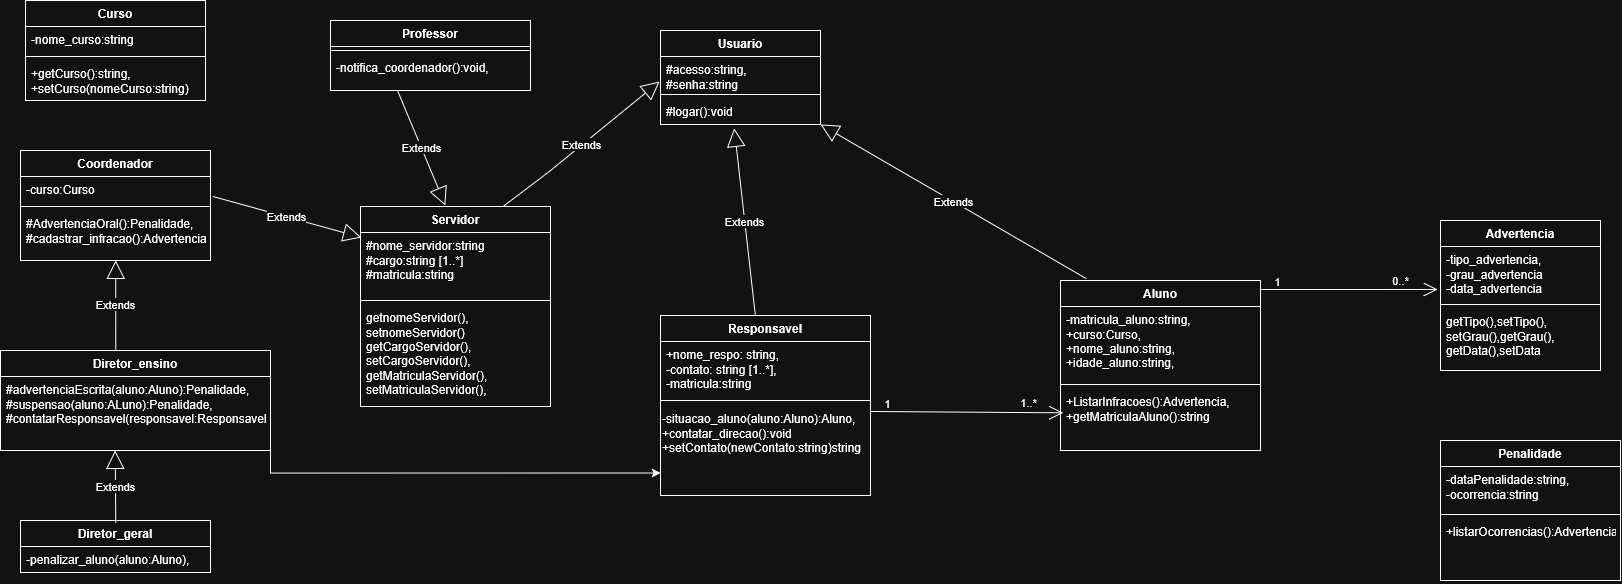

The diagram above was exported from draw.io. Its source (the exported page's mxGraphModel, read from the mxfile embedded in the PNG):
<mxGraphModel dx="1234" dy="571" grid="1" gridSize="10" guides="1" tooltips="1" connect="1" arrows="1" fold="1" page="1" pageScale="1" pageWidth="827" pageHeight="1169" math="0" shadow="0">
  <root>
    <mxCell id="0" />
    <mxCell id="1" parent="0" />
    <mxCell id="xs42wu92gQMOYfFMKM-e-1" parent="1" style="swimlane;fontStyle=1;align=center;verticalAlign=top;childLayout=stackLayout;horizontal=1;startSize=26;horizontalStack=0;resizeParent=1;resizeParentMax=0;resizeLast=0;collapsible=1;marginBottom=0;whiteSpace=wrap;html=1;" value="Responsavel" vertex="1">
      <mxGeometry height="180" width="210" x="920" y="415" as="geometry" />
    </mxCell>
    <mxCell id="xs42wu92gQMOYfFMKM-e-2" parent="xs42wu92gQMOYfFMKM-e-1" style="text;strokeColor=none;fillColor=none;align=left;verticalAlign=top;spacingLeft=4;spacingRight=4;overflow=hidden;rotatable=0;points=[[0,0.5],[1,0.5]];portConstraint=eastwest;whiteSpace=wrap;html=1;" value="&lt;div&gt;+nome_respo: string,&lt;/div&gt;&lt;div&gt;-contato: string [1..*],&lt;/div&gt;&lt;div&gt;-matricula:string&lt;/div&gt;" vertex="1">
      <mxGeometry height="54" width="210" y="26" as="geometry" />
    </mxCell>
    <mxCell id="xs42wu92gQMOYfFMKM-e-3" parent="xs42wu92gQMOYfFMKM-e-1" style="line;strokeWidth=1;fillColor=none;align=left;verticalAlign=middle;spacingTop=-1;spacingLeft=3;spacingRight=3;rotatable=0;labelPosition=right;points=[];portConstraint=eastwest;strokeColor=inherit;" value="" vertex="1">
      <mxGeometry height="10" width="210" y="80" as="geometry" />
    </mxCell>
    <mxCell id="luCHM44WGut-25TlMgP9-3" parent="xs42wu92gQMOYfFMKM-e-1" style="text;whiteSpace=wrap;html=1;" value="&lt;div&gt;-situacao_aluno(aluno:Aluno):Aluno,&lt;/div&gt;&lt;div&gt;+contatar_direcao():void&lt;/div&gt;&lt;div&gt;+setContato(newContato:string)string&lt;/div&gt;&lt;div&gt;&lt;br&gt;&lt;/div&gt;" vertex="1">
      <mxGeometry height="90" width="210" y="90" as="geometry" />
    </mxCell>
    <mxCell id="xs42wu92gQMOYfFMKM-e-5" parent="1" style="swimlane;fontStyle=1;align=center;verticalAlign=top;childLayout=stackLayout;horizontal=1;startSize=26;horizontalStack=0;resizeParent=1;resizeParentMax=0;resizeLast=0;collapsible=1;marginBottom=0;whiteSpace=wrap;html=1;" value="&lt;div&gt;Penalidade&lt;/div&gt;" vertex="1">
      <mxGeometry height="140" width="180" x="1700" y="540" as="geometry" />
    </mxCell>
    <mxCell id="xs42wu92gQMOYfFMKM-e-6" parent="xs42wu92gQMOYfFMKM-e-5" style="text;strokeColor=none;fillColor=none;align=left;verticalAlign=top;spacingLeft=4;spacingRight=4;overflow=hidden;rotatable=0;points=[[0,0.5],[1,0.5]];portConstraint=eastwest;whiteSpace=wrap;html=1;" value="&lt;div&gt;-dataPenalidade:string,&lt;/div&gt;&lt;div&gt;-ocorrencia:string&lt;/div&gt;" vertex="1">
      <mxGeometry height="44" width="180" y="26" as="geometry" />
    </mxCell>
    <mxCell id="xs42wu92gQMOYfFMKM-e-7" parent="xs42wu92gQMOYfFMKM-e-5" style="line;strokeWidth=1;fillColor=none;align=left;verticalAlign=middle;spacingTop=-1;spacingLeft=3;spacingRight=3;rotatable=0;labelPosition=right;points=[];portConstraint=eastwest;strokeColor=inherit;" value="" vertex="1">
      <mxGeometry height="8" width="180" y="70" as="geometry" />
    </mxCell>
    <mxCell id="xs42wu92gQMOYfFMKM-e-8" parent="xs42wu92gQMOYfFMKM-e-5" style="text;strokeColor=none;fillColor=none;align=left;verticalAlign=top;spacingLeft=4;spacingRight=4;overflow=hidden;rotatable=0;points=[[0,0.5],[1,0.5]];portConstraint=eastwest;whiteSpace=wrap;html=1;" value="+listarOcorrencias():Advertencia" vertex="1">
      <mxGeometry height="62" width="180" y="78" as="geometry" />
    </mxCell>
    <mxCell id="xs42wu92gQMOYfFMKM-e-9" parent="1" style="swimlane;fontStyle=1;align=center;verticalAlign=top;childLayout=stackLayout;horizontal=1;startSize=26;horizontalStack=0;resizeParent=1;resizeParentMax=0;resizeLast=0;collapsible=1;marginBottom=0;whiteSpace=wrap;html=1;" value="Aluno" vertex="1">
      <mxGeometry height="170" width="200" x="1320" y="380" as="geometry" />
    </mxCell>
    <mxCell id="xs42wu92gQMOYfFMKM-e-10" parent="xs42wu92gQMOYfFMKM-e-9" style="text;strokeColor=none;fillColor=none;align=left;verticalAlign=top;spacingLeft=4;spacingRight=4;overflow=hidden;rotatable=0;points=[[0,0.5],[1,0.5]];portConstraint=eastwest;whiteSpace=wrap;html=1;" value="&lt;div&gt;-matricula_aluno:string,&lt;/div&gt;&lt;div&gt;+curso:Curso,&lt;/div&gt;&lt;div&gt;+nome_aluno:string,&lt;/div&gt;&lt;div&gt;+idade_aluno:string,&lt;/div&gt;" vertex="1">
      <mxGeometry height="74" width="200" y="26" as="geometry" />
    </mxCell>
    <mxCell id="xs42wu92gQMOYfFMKM-e-11" parent="xs42wu92gQMOYfFMKM-e-9" style="line;strokeWidth=1;fillColor=none;align=left;verticalAlign=middle;spacingTop=-1;spacingLeft=3;spacingRight=3;rotatable=0;labelPosition=right;points=[];portConstraint=eastwest;strokeColor=inherit;" value="" vertex="1">
      <mxGeometry height="8" width="200" y="100" as="geometry" />
    </mxCell>
    <mxCell id="xs42wu92gQMOYfFMKM-e-12" parent="xs42wu92gQMOYfFMKM-e-9" style="text;strokeColor=none;fillColor=none;align=left;verticalAlign=top;spacingLeft=4;spacingRight=4;overflow=hidden;rotatable=0;points=[[0,0.5],[1,0.5]];portConstraint=eastwest;whiteSpace=wrap;html=1;" value="&lt;div&gt;+ListarInfracoes():Advertencia,&lt;/div&gt;&lt;div&gt;+getMatriculaAluno():string&lt;/div&gt;" vertex="1">
      <mxGeometry height="62" width="200" y="108" as="geometry" />
    </mxCell>
    <mxCell id="xs42wu92gQMOYfFMKM-e-13" parent="1" style="swimlane;fontStyle=1;align=center;verticalAlign=top;childLayout=stackLayout;horizontal=1;startSize=26;horizontalStack=0;resizeParent=1;resizeParentMax=0;resizeLast=0;collapsible=1;marginBottom=0;whiteSpace=wrap;html=1;" value="Usuario" vertex="1">
      <mxGeometry height="94" width="160" x="920" y="130" as="geometry" />
    </mxCell>
    <mxCell id="xs42wu92gQMOYfFMKM-e-14" parent="xs42wu92gQMOYfFMKM-e-13" style="text;strokeColor=none;fillColor=none;align=left;verticalAlign=top;spacingLeft=4;spacingRight=4;overflow=hidden;rotatable=0;points=[[0,0.5],[1,0.5]];portConstraint=eastwest;whiteSpace=wrap;html=1;" value="&lt;div&gt;#acesso:string,&lt;/div&gt;&lt;div&gt;#senha:string&lt;/div&gt;" vertex="1">
      <mxGeometry height="34" width="160" y="26" as="geometry" />
    </mxCell>
    <mxCell id="xs42wu92gQMOYfFMKM-e-15" parent="xs42wu92gQMOYfFMKM-e-13" style="line;strokeWidth=1;fillColor=none;align=left;verticalAlign=middle;spacingTop=-1;spacingLeft=3;spacingRight=3;rotatable=0;labelPosition=right;points=[];portConstraint=eastwest;strokeColor=inherit;" value="" vertex="1">
      <mxGeometry height="8" width="160" y="60" as="geometry" />
    </mxCell>
    <mxCell id="xs42wu92gQMOYfFMKM-e-16" parent="xs42wu92gQMOYfFMKM-e-13" style="text;strokeColor=none;fillColor=none;align=left;verticalAlign=top;spacingLeft=4;spacingRight=4;overflow=hidden;rotatable=0;points=[[0,0.5],[1,0.5]];portConstraint=eastwest;whiteSpace=wrap;html=1;" value="#logar():void" vertex="1">
      <mxGeometry height="26" width="160" y="68" as="geometry" />
    </mxCell>
    <mxCell id="xs42wu92gQMOYfFMKM-e-17" parent="1" style="swimlane;fontStyle=1;align=center;verticalAlign=top;childLayout=stackLayout;horizontal=1;startSize=26;horizontalStack=0;resizeParent=1;resizeParentMax=0;resizeLast=0;collapsible=1;marginBottom=0;whiteSpace=wrap;html=1;" value="Curso" vertex="1">
      <mxGeometry height="100" width="180" x="285" y="100" as="geometry" />
    </mxCell>
    <mxCell id="xs42wu92gQMOYfFMKM-e-18" parent="xs42wu92gQMOYfFMKM-e-17" style="text;strokeColor=none;fillColor=none;align=left;verticalAlign=top;spacingLeft=4;spacingRight=4;overflow=hidden;rotatable=0;points=[[0,0.5],[1,0.5]];portConstraint=eastwest;whiteSpace=wrap;html=1;" value="-nome_curso:string" vertex="1">
      <mxGeometry height="26" width="180" y="26" as="geometry" />
    </mxCell>
    <mxCell id="xs42wu92gQMOYfFMKM-e-19" parent="xs42wu92gQMOYfFMKM-e-17" style="line;strokeWidth=1;fillColor=none;align=left;verticalAlign=middle;spacingTop=-1;spacingLeft=3;spacingRight=3;rotatable=0;labelPosition=right;points=[];portConstraint=eastwest;strokeColor=inherit;" value="" vertex="1">
      <mxGeometry height="8" width="180" y="52" as="geometry" />
    </mxCell>
    <mxCell id="xs42wu92gQMOYfFMKM-e-20" parent="xs42wu92gQMOYfFMKM-e-17" style="text;strokeColor=none;fillColor=none;align=left;verticalAlign=top;spacingLeft=4;spacingRight=4;overflow=hidden;rotatable=0;points=[[0,0.5],[1,0.5]];portConstraint=eastwest;whiteSpace=wrap;html=1;" value="&lt;div&gt;+getCurso():string,&lt;/div&gt;&lt;div&gt;+setCurso(nomeCurso:string)&lt;/div&gt;" vertex="1">
      <mxGeometry height="40" width="180" y="60" as="geometry" />
    </mxCell>
    <mxCell id="xs42wu92gQMOYfFMKM-e-21" parent="1" style="swimlane;fontStyle=1;align=center;verticalAlign=top;childLayout=stackLayout;horizontal=1;startSize=26;horizontalStack=0;resizeParent=1;resizeParentMax=0;resizeLast=0;collapsible=1;marginBottom=0;whiteSpace=wrap;html=1;" value="Advertencia" vertex="1">
      <mxGeometry height="150" width="160" x="1700" y="320" as="geometry" />
    </mxCell>
    <mxCell id="xs42wu92gQMOYfFMKM-e-22" parent="xs42wu92gQMOYfFMKM-e-21" style="text;strokeColor=none;fillColor=none;align=left;verticalAlign=top;spacingLeft=4;spacingRight=4;overflow=hidden;rotatable=0;points=[[0,0.5],[1,0.5]];portConstraint=eastwest;whiteSpace=wrap;html=1;" value="&lt;div&gt;-tipo_advertencia,&lt;/div&gt;&lt;div&gt;-grau_advertencia&lt;/div&gt;&lt;div&gt;-data_advertencia&lt;/div&gt;" vertex="1">
      <mxGeometry height="54" width="160" y="26" as="geometry" />
    </mxCell>
    <mxCell id="xs42wu92gQMOYfFMKM-e-23" parent="xs42wu92gQMOYfFMKM-e-21" style="line;strokeWidth=1;fillColor=none;align=left;verticalAlign=middle;spacingTop=-1;spacingLeft=3;spacingRight=3;rotatable=0;labelPosition=right;points=[];portConstraint=eastwest;strokeColor=inherit;" value="" vertex="1">
      <mxGeometry height="8" width="160" y="80" as="geometry" />
    </mxCell>
    <mxCell id="xs42wu92gQMOYfFMKM-e-24" parent="xs42wu92gQMOYfFMKM-e-21" style="text;strokeColor=none;fillColor=none;align=left;verticalAlign=top;spacingLeft=4;spacingRight=4;overflow=hidden;rotatable=0;points=[[0,0.5],[1,0.5]];portConstraint=eastwest;whiteSpace=wrap;html=1;" value="&lt;div&gt;getTipo(),setTipo(),&lt;/div&gt;&lt;div&gt;setGrau(),getGrau(),&lt;/div&gt;&lt;div&gt;getData(),setData&lt;/div&gt;" vertex="1">
      <mxGeometry height="62" width="160" y="88" as="geometry" />
    </mxCell>
    <mxCell id="xs42wu92gQMOYfFMKM-e-25" edge="1" parent="1" source="xs42wu92gQMOYfFMKM-e-9" style="endArrow=block;endSize=16;endFill=0;html=1;rounded=0;exitX=0.129;exitY=-0.011;exitDx=0;exitDy=0;exitPerimeter=0;entryX=1;entryY=1;entryDx=0;entryDy=0;" target="xs42wu92gQMOYfFMKM-e-13" value="Extends">
      <mxGeometry relative="1" width="160" as="geometry">
        <mxPoint x="1477" y="700" as="sourcePoint" />
        <mxPoint x="1410" y="309.4117647058824" as="targetPoint" />
      </mxGeometry>
    </mxCell>
    <mxCell id="xs42wu92gQMOYfFMKM-e-26" edge="1" parent="1" source="xs42wu92gQMOYfFMKM-e-28" style="endArrow=block;endSize=16;endFill=0;html=1;rounded=0;entryX=-0.006;entryY=0.735;entryDx=0;entryDy=0;entryPerimeter=0;exitX=0.75;exitY=0;exitDx=0;exitDy=0;" target="xs42wu92gQMOYfFMKM-e-14" value="Extends">
      <mxGeometry relative="1" width="160" as="geometry">
        <Array as="points">
          <mxPoint x="810" y="270" />
        </Array>
        <mxPoint x="737" y="279.99823529411765" as="sourcePoint" />
        <mxPoint x="670" y="-110.58999999999992" as="targetPoint" />
      </mxGeometry>
    </mxCell>
    <mxCell id="xs42wu92gQMOYfFMKM-e-27" edge="1" parent="1" source="xs42wu92gQMOYfFMKM-e-1" style="endArrow=block;endSize=16;endFill=0;html=1;rounded=0;entryX=0.461;entryY=1.15;entryDx=0;entryDy=0;entryPerimeter=0;" target="xs42wu92gQMOYfFMKM-e-16" value="Extends">
      <mxGeometry relative="1" width="160" as="geometry">
        <Array as="points" />
        <mxPoint x="1300" y="440" as="sourcePoint" />
        <mxPoint x="1150" y="330" as="targetPoint" />
      </mxGeometry>
    </mxCell>
    <mxCell id="xs42wu92gQMOYfFMKM-e-28" parent="1" style="swimlane;fontStyle=1;align=center;verticalAlign=top;childLayout=stackLayout;horizontal=1;startSize=26;horizontalStack=0;resizeParent=1;resizeParentMax=0;resizeLast=0;collapsible=1;marginBottom=0;whiteSpace=wrap;html=1;" value="Servidor" vertex="1">
      <mxGeometry height="200" width="190" x="620" y="306" as="geometry" />
    </mxCell>
    <mxCell id="xs42wu92gQMOYfFMKM-e-29" parent="xs42wu92gQMOYfFMKM-e-28" style="text;strokeColor=none;fillColor=none;align=left;verticalAlign=top;spacingLeft=4;spacingRight=4;overflow=hidden;rotatable=0;points=[[0,0.5],[1,0.5]];portConstraint=eastwest;whiteSpace=wrap;html=1;" value="&lt;div&gt;#nome_servidor:string&lt;/div&gt;&lt;div&gt;#cargo:string [1..*]&lt;/div&gt;&lt;div&gt;#matricula:string&lt;/div&gt;" vertex="1">
      <mxGeometry height="64" width="190" y="26" as="geometry" />
    </mxCell>
    <mxCell id="xs42wu92gQMOYfFMKM-e-30" parent="xs42wu92gQMOYfFMKM-e-28" style="line;strokeWidth=1;fillColor=none;align=left;verticalAlign=middle;spacingTop=-1;spacingLeft=3;spacingRight=3;rotatable=0;labelPosition=right;points=[];portConstraint=eastwest;strokeColor=inherit;" value="" vertex="1">
      <mxGeometry height="8" width="190" y="90" as="geometry" />
    </mxCell>
    <mxCell id="xs42wu92gQMOYfFMKM-e-31" parent="xs42wu92gQMOYfFMKM-e-28" style="text;strokeColor=none;fillColor=none;align=left;verticalAlign=top;spacingLeft=4;spacingRight=4;overflow=hidden;rotatable=0;points=[[0,0.5],[1,0.5]];portConstraint=eastwest;whiteSpace=wrap;html=1;" value="&lt;div&gt;getnomeServidor(),&lt;/div&gt;&lt;div&gt;setnomeServidor()&lt;/div&gt;&lt;div&gt;getCargoServidor(),&lt;/div&gt;&lt;div&gt;setCargoServidor(),&lt;/div&gt;&lt;div&gt;getMatriculaServidor(),&lt;/div&gt;&lt;div&gt;setMatriculaServidor(),&lt;/div&gt;" vertex="1">
      <mxGeometry height="102" width="190" y="98" as="geometry" />
    </mxCell>
    <mxCell id="xs42wu92gQMOYfFMKM-e-33" parent="1" style="swimlane;fontStyle=1;align=center;verticalAlign=top;childLayout=stackLayout;horizontal=1;startSize=26;horizontalStack=0;resizeParent=1;resizeParentMax=0;resizeLast=0;collapsible=1;marginBottom=0;whiteSpace=wrap;html=1;" value="Diretor_geral" vertex="1">
      <mxGeometry height="52" width="190" x="280" y="620" as="geometry" />
    </mxCell>
    <mxCell id="xs42wu92gQMOYfFMKM-e-34" parent="xs42wu92gQMOYfFMKM-e-33" style="text;strokeColor=none;fillColor=none;align=left;verticalAlign=top;spacingLeft=4;spacingRight=4;overflow=hidden;rotatable=0;points=[[0,0.5],[1,0.5]];portConstraint=eastwest;whiteSpace=wrap;html=1;" value="-penalizar_aluno(aluno:Aluno)," vertex="1">
      <mxGeometry height="26" width="190" y="26" as="geometry" />
    </mxCell>
    <mxCell id="xs42wu92gQMOYfFMKM-e-35" edge="1" parent="1" source="xs42wu92gQMOYfFMKM-e-42" style="endArrow=block;endSize=16;endFill=0;html=1;rounded=0;exitX=0.335;exitY=1;exitDx=0;exitDy=0;exitPerimeter=0;entryX=0.447;entryY=-0.005;entryDx=0;entryDy=0;entryPerimeter=0;" target="xs42wu92gQMOYfFMKM-e-28" value="Extends">
      <mxGeometry relative="1" width="160" as="geometry">
        <mxPoint x="657.04" y="110" as="sourcePoint" />
        <mxPoint x="660" y="260" as="targetPoint" />
      </mxGeometry>
    </mxCell>
    <mxCell id="xs42wu92gQMOYfFMKM-e-36" parent="1" style="swimlane;fontStyle=1;align=center;verticalAlign=top;childLayout=stackLayout;horizontal=1;startSize=26;horizontalStack=0;resizeParent=1;resizeParentMax=0;resizeLast=0;collapsible=1;marginBottom=0;whiteSpace=wrap;html=1;" value="Coordenador" vertex="1">
      <mxGeometry height="110" width="190" x="280" y="250" as="geometry" />
    </mxCell>
    <mxCell id="xs42wu92gQMOYfFMKM-e-37" parent="xs42wu92gQMOYfFMKM-e-36" style="text;strokeColor=none;fillColor=none;align=left;verticalAlign=top;spacingLeft=4;spacingRight=4;overflow=hidden;rotatable=0;points=[[0,0.5],[1,0.5]];portConstraint=eastwest;whiteSpace=wrap;html=1;" value="-curso:Curso" vertex="1">
      <mxGeometry height="26" width="190" y="26" as="geometry" />
    </mxCell>
    <mxCell id="xs42wu92gQMOYfFMKM-e-38" parent="xs42wu92gQMOYfFMKM-e-36" style="line;strokeWidth=1;fillColor=none;align=left;verticalAlign=middle;spacingTop=-1;spacingLeft=3;spacingRight=3;rotatable=0;labelPosition=right;points=[];portConstraint=eastwest;strokeColor=inherit;" value="" vertex="1">
      <mxGeometry height="8" width="190" y="52" as="geometry" />
    </mxCell>
    <mxCell id="xs42wu92gQMOYfFMKM-e-39" parent="xs42wu92gQMOYfFMKM-e-36" style="text;strokeColor=none;fillColor=none;align=left;verticalAlign=top;spacingLeft=4;spacingRight=4;overflow=hidden;rotatable=0;points=[[0,0.5],[1,0.5]];portConstraint=eastwest;whiteSpace=wrap;html=1;" value="&lt;div&gt;#AdvertenciaOral():Penalidade,&lt;/div&gt;&lt;div&gt;#cadastrar_infracao():Advertencia&lt;/div&gt;" vertex="1">
      <mxGeometry height="50" width="190" y="60" as="geometry" />
    </mxCell>
    <mxCell id="xs42wu92gQMOYfFMKM-e-40" parent="1" style="swimlane;fontStyle=1;align=center;verticalAlign=top;childLayout=stackLayout;horizontal=1;startSize=26;horizontalStack=0;resizeParent=1;resizeParentMax=0;resizeLast=0;collapsible=1;marginBottom=0;whiteSpace=wrap;html=1;" value="Professor" vertex="1">
      <mxGeometry height="70" width="200" x="590" y="120" as="geometry" />
    </mxCell>
    <mxCell id="xs42wu92gQMOYfFMKM-e-41" parent="xs42wu92gQMOYfFMKM-e-40" style="line;strokeWidth=1;fillColor=none;align=left;verticalAlign=middle;spacingTop=-1;spacingLeft=3;spacingRight=3;rotatable=0;labelPosition=right;points=[];portConstraint=eastwest;strokeColor=inherit;" value="" vertex="1">
      <mxGeometry height="8" width="200" y="26" as="geometry" />
    </mxCell>
    <mxCell id="xs42wu92gQMOYfFMKM-e-42" parent="xs42wu92gQMOYfFMKM-e-40" style="text;strokeColor=none;fillColor=none;align=left;verticalAlign=top;spacingLeft=4;spacingRight=4;overflow=hidden;rotatable=0;points=[[0,0.5],[1,0.5]];portConstraint=eastwest;whiteSpace=wrap;html=1;" value="&lt;div&gt;-notifica_coordenador():void,&lt;/div&gt;" vertex="1">
      <mxGeometry height="36" width="200" y="34" as="geometry" />
    </mxCell>
    <mxCell id="haR3S9wCmR0vQTdOmTXu-12" edge="1" parent="1" source="xs42wu92gQMOYfFMKM-e-43" style="edgeStyle=orthogonalEdgeStyle;rounded=0;orthogonalLoop=1;jettySize=auto;html=1;exitX=1;exitY=1;exitDx=0;exitDy=0;entryX=0;entryY=0.75;entryDx=0;entryDy=0;" target="luCHM44WGut-25TlMgP9-3">
      <mxGeometry relative="1" as="geometry" />
    </mxCell>
    <mxCell id="xs42wu92gQMOYfFMKM-e-43" parent="1" style="swimlane;fontStyle=1;align=center;verticalAlign=top;childLayout=stackLayout;horizontal=1;startSize=26;horizontalStack=0;resizeParent=1;resizeParentMax=0;resizeLast=0;collapsible=1;marginBottom=0;whiteSpace=wrap;html=1;" value="Diretor_ensino" vertex="1">
      <mxGeometry height="100" width="270" x="260" y="450" as="geometry" />
    </mxCell>
    <mxCell id="xs42wu92gQMOYfFMKM-e-44" parent="xs42wu92gQMOYfFMKM-e-43" style="text;strokeColor=none;fillColor=none;align=left;verticalAlign=top;spacingLeft=4;spacingRight=4;overflow=hidden;rotatable=0;points=[[0,0.5],[1,0.5]];portConstraint=eastwest;whiteSpace=wrap;html=1;" value="&lt;div&gt;#advertenciaEscrita(aluno:Aluno):Penalidade,&lt;/div&gt;&lt;div&gt;#suspensao(aluno:ALuno):Penalidade,&lt;/div&gt;&lt;div&gt;#contatarResponsavel(responsavel:Responsavel):Responsavel&lt;/div&gt;" vertex="1">
      <mxGeometry height="74" width="270" y="26" as="geometry" />
    </mxCell>
    <mxCell id="xs42wu92gQMOYfFMKM-e-45" edge="1" parent="1" source="xs42wu92gQMOYfFMKM-e-37" style="endArrow=block;endSize=16;endFill=0;html=1;rounded=0;exitX=1.013;exitY=0.769;exitDx=0;exitDy=0;exitPerimeter=0;entryX=0.005;entryY=0.078;entryDx=0;entryDy=0;entryPerimeter=0;" target="xs42wu92gQMOYfFMKM-e-29" value="Extends">
      <mxGeometry relative="1" width="160" as="geometry">
        <mxPoint x="440" y="280" as="sourcePoint" />
        <mxPoint x="586" y="300" as="targetPoint" />
      </mxGeometry>
    </mxCell>
    <mxCell id="xs42wu92gQMOYfFMKM-e-46" edge="1" parent="1" source="xs42wu92gQMOYfFMKM-e-43" style="endArrow=block;endSize=16;endFill=0;html=1;rounded=0;entryX=0.494;entryY=0.98;entryDx=0;entryDy=0;entryPerimeter=0;exitX=0.427;exitY=0;exitDx=0;exitDy=0;exitPerimeter=0;" value="Extends">
      <mxGeometry relative="1" width="160" as="geometry">
        <mxPoint x="377" y="449" as="sourcePoint" />
        <mxPoint x="375.23" y="360" as="targetPoint" />
      </mxGeometry>
    </mxCell>
    <mxCell id="xs42wu92gQMOYfFMKM-e-47" edge="1" parent="1" style="endArrow=block;endSize=16;endFill=0;html=1;rounded=0;exitX=0.5;exitY=0;exitDx=0;exitDy=0;entryX=0.424;entryY=0.973;entryDx=0;entryDy=0;entryPerimeter=0;" value="Extends">
      <mxGeometry relative="1" width="160" as="geometry">
        <mxPoint x="375.26" y="622" as="sourcePoint" />
        <mxPoint x="374.74" y="550.002" as="targetPoint" />
      </mxGeometry>
    </mxCell>
    <mxCell id="haR3S9wCmR0vQTdOmTXu-9" edge="1" parent="1" style="endArrow=open;endFill=1;endSize=12;html=1;rounded=0;entryX=0.013;entryY=0.392;entryDx=0;entryDy=0;entryPerimeter=0;" target="xs42wu92gQMOYfFMKM-e-12" value="">
      <mxGeometry relative="1" width="160" as="geometry">
        <mxPoint x="1130" y="510.99" as="sourcePoint" />
        <mxPoint x="1310" y="509.996" as="targetPoint" />
      </mxGeometry>
    </mxCell>
    <mxCell id="haR3S9wCmR0vQTdOmTXu-10" connectable="0" parent="haR3S9wCmR0vQTdOmTXu-9" style="edgeLabel;html=1;align=center;verticalAlign=middle;resizable=0;points=[];" value="1" vertex="1">
      <mxGeometry relative="1" x="0.1224" y="2" as="geometry">
        <mxPoint x="-91" y="-7" as="offset" />
      </mxGeometry>
    </mxCell>
    <mxCell id="haR3S9wCmR0vQTdOmTXu-11" connectable="0" parent="haR3S9wCmR0vQTdOmTXu-9" style="edgeLabel;html=1;align=center;verticalAlign=middle;resizable=0;points=[];" value="1..*" vertex="1">
      <mxGeometry relative="1" x="0.0378" as="geometry">
        <mxPoint x="57" y="-10" as="offset" />
      </mxGeometry>
    </mxCell>
    <mxCell id="haR3S9wCmR0vQTdOmTXu-15" edge="1" parent="1" source="xs42wu92gQMOYfFMKM-e-9" style="endArrow=open;endFill=1;endSize=12;html=1;rounded=0;entryX=-0.018;entryY=0.796;entryDx=0;entryDy=0;entryPerimeter=0;exitX=0.997;exitY=0.053;exitDx=0;exitDy=0;exitPerimeter=0;" target="xs42wu92gQMOYfFMKM-e-22" value="">
      <mxGeometry relative="1" width="160" as="geometry">
        <mxPoint x="1520" y="450" as="sourcePoint" />
        <mxPoint x="1670" y="450.26" as="targetPoint" />
      </mxGeometry>
    </mxCell>
    <mxCell id="haR3S9wCmR0vQTdOmTXu-16" connectable="0" parent="haR3S9wCmR0vQTdOmTXu-15" style="edgeLabel;html=1;align=center;verticalAlign=middle;resizable=0;points=[];" value="1" vertex="1">
      <mxGeometry relative="1" x="-0.1743" y="-1" as="geometry">
        <mxPoint x="-56" y="-10" as="offset" />
      </mxGeometry>
    </mxCell>
    <mxCell id="haR3S9wCmR0vQTdOmTXu-18" connectable="0" parent="haR3S9wCmR0vQTdOmTXu-15" style="edgeLabel;html=1;align=center;verticalAlign=middle;resizable=0;points=[];" value="0..*" vertex="1">
      <mxGeometry relative="1" x="0.5123" as="geometry">
        <mxPoint x="6" y="-10" as="offset" />
      </mxGeometry>
    </mxCell>
  </root>
</mxGraphModel>